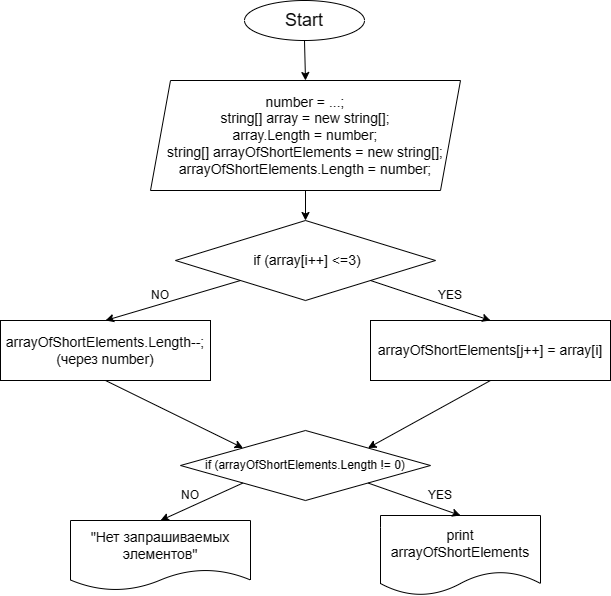

The diagram above was exported from draw.io. Its source (the exported page's mxGraphModel, read from the mxfile embedded in the PNG):
<mxGraphModel dx="1242" dy="569" grid="1" gridSize="10" guides="1" tooltips="1" connect="1" arrows="1" fold="1" page="1" pageScale="1" pageWidth="827" pageHeight="1169" math="0" shadow="0">
  <root>
    <mxCell id="0" />
    <mxCell id="1" parent="0" />
    <mxCell id="SPWTUOUBybOVQO8wZyka-2" value="&lt;font style=&quot;font-size: 18px;&quot;&gt;Start&lt;/font&gt;" style="ellipse;whiteSpace=wrap;html=1;" vertex="1" parent="1">
      <mxGeometry x="354" y="40" width="120" height="40" as="geometry" />
    </mxCell>
    <mxCell id="SPWTUOUBybOVQO8wZyka-4" value="" style="endArrow=classic;html=1;rounded=0;exitX=0.5;exitY=1;exitDx=0;exitDy=0;entryX=0.5;entryY=0;entryDx=0;entryDy=0;" edge="1" parent="1" source="SPWTUOUBybOVQO8wZyka-2" target="SPWTUOUBybOVQO8wZyka-5">
      <mxGeometry width="50" height="50" relative="1" as="geometry">
        <mxPoint x="390" y="300" as="sourcePoint" />
        <mxPoint x="550" y="50" as="targetPoint" />
      </mxGeometry>
    </mxCell>
    <mxCell id="SPWTUOUBybOVQO8wZyka-5" value="&lt;font style=&quot;font-size: 14px;&quot;&gt;number = ...;&lt;/font&gt;&lt;div&gt;&lt;span style=&quot;font-size: 14px;&quot;&gt;string[] array = new string[];&lt;/span&gt;&lt;/div&gt;&lt;div&gt;&lt;span style=&quot;font-size: 14px;&quot;&gt;array.Length = number;&lt;/span&gt;&lt;/div&gt;&lt;div&gt;&lt;span style=&quot;font-size: 14px;&quot;&gt;string[] arrayOfShortElements = new string[];&lt;/span&gt;&lt;/div&gt;&lt;div&gt;&lt;span style=&quot;font-size: 14px;&quot;&gt;arrayOfShortElements.Length = number;&lt;/span&gt;&lt;/div&gt;" style="shape=parallelogram;perimeter=parallelogramPerimeter;whiteSpace=wrap;html=1;fixedSize=1;" vertex="1" parent="1">
      <mxGeometry x="260" y="120" width="310" height="110" as="geometry" />
    </mxCell>
    <mxCell id="SPWTUOUBybOVQO8wZyka-6" value="&lt;font style=&quot;font-size: 14px;&quot;&gt;&amp;nbsp;if (array[i++] &amp;lt;=3)&lt;/font&gt;" style="rhombus;whiteSpace=wrap;html=1;" vertex="1" parent="1">
      <mxGeometry x="285" y="260" width="260" height="80" as="geometry" />
    </mxCell>
    <mxCell id="SPWTUOUBybOVQO8wZyka-7" value="" style="endArrow=classic;html=1;rounded=0;exitX=0.5;exitY=1;exitDx=0;exitDy=0;entryX=0.5;entryY=0;entryDx=0;entryDy=0;" edge="1" parent="1" source="SPWTUOUBybOVQO8wZyka-5" target="SPWTUOUBybOVQO8wZyka-6">
      <mxGeometry width="50" height="50" relative="1" as="geometry">
        <mxPoint x="390" y="370" as="sourcePoint" />
        <mxPoint x="440" y="320" as="targetPoint" />
      </mxGeometry>
    </mxCell>
    <mxCell id="SPWTUOUBybOVQO8wZyka-8" value="&lt;font style=&quot;font-size: 14px;&quot;&gt;arrayOfShortElements.Length--;&lt;/font&gt;&lt;div&gt;&lt;font style=&quot;font-size: 14px;&quot;&gt;(через number)&lt;/font&gt;&lt;/div&gt;" style="rounded=0;whiteSpace=wrap;html=1;" vertex="1" parent="1">
      <mxGeometry x="110" y="360" width="210" height="60" as="geometry" />
    </mxCell>
    <mxCell id="SPWTUOUBybOVQO8wZyka-9" value="&lt;font style=&quot;font-size: 14px;&quot;&gt;arrayOfShortElements[j++] = array[i]&lt;/font&gt;" style="rounded=0;whiteSpace=wrap;html=1;" vertex="1" parent="1">
      <mxGeometry x="480" y="360" width="240" height="60" as="geometry" />
    </mxCell>
    <mxCell id="SPWTUOUBybOVQO8wZyka-10" value="" style="endArrow=classic;html=1;rounded=0;exitX=0;exitY=1;exitDx=0;exitDy=0;entryX=0.5;entryY=0;entryDx=0;entryDy=0;" edge="1" parent="1" source="SPWTUOUBybOVQO8wZyka-6" target="SPWTUOUBybOVQO8wZyka-8">
      <mxGeometry width="50" height="50" relative="1" as="geometry">
        <mxPoint x="390" y="370" as="sourcePoint" />
        <mxPoint x="440" y="320" as="targetPoint" />
      </mxGeometry>
    </mxCell>
    <mxCell id="SPWTUOUBybOVQO8wZyka-11" value="" style="endArrow=classic;html=1;rounded=0;exitX=1;exitY=1;exitDx=0;exitDy=0;entryX=0.5;entryY=0;entryDx=0;entryDy=0;" edge="1" parent="1" source="SPWTUOUBybOVQO8wZyka-6" target="SPWTUOUBybOVQO8wZyka-9">
      <mxGeometry width="50" height="50" relative="1" as="geometry">
        <mxPoint x="390" y="370" as="sourcePoint" />
        <mxPoint x="440" y="320" as="targetPoint" />
      </mxGeometry>
    </mxCell>
    <mxCell id="SPWTUOUBybOVQO8wZyka-12" value="YES" style="text;html=1;align=center;verticalAlign=middle;whiteSpace=wrap;rounded=0;" vertex="1" parent="1">
      <mxGeometry x="530" y="320" width="60" height="30" as="geometry" />
    </mxCell>
    <mxCell id="SPWTUOUBybOVQO8wZyka-14" value="NO" style="text;html=1;align=center;verticalAlign=middle;whiteSpace=wrap;rounded=0;" vertex="1" parent="1">
      <mxGeometry x="240" y="320" width="60" height="30" as="geometry" />
    </mxCell>
    <mxCell id="SPWTUOUBybOVQO8wZyka-18" value="if (arrayOfShortElements.Length != 0)" style="rhombus;whiteSpace=wrap;html=1;" vertex="1" parent="1">
      <mxGeometry x="290" y="470" width="250" height="70" as="geometry" />
    </mxCell>
    <mxCell id="SPWTUOUBybOVQO8wZyka-19" value="" style="endArrow=classic;html=1;rounded=0;exitX=0.5;exitY=1;exitDx=0;exitDy=0;entryX=0;entryY=0;entryDx=0;entryDy=0;" edge="1" parent="1" source="SPWTUOUBybOVQO8wZyka-8" target="SPWTUOUBybOVQO8wZyka-18">
      <mxGeometry width="50" height="50" relative="1" as="geometry">
        <mxPoint x="380" y="460" as="sourcePoint" />
        <mxPoint x="430" y="410" as="targetPoint" />
      </mxGeometry>
    </mxCell>
    <mxCell id="SPWTUOUBybOVQO8wZyka-20" value="" style="endArrow=classic;html=1;rounded=0;entryX=1;entryY=0;entryDx=0;entryDy=0;exitX=0.5;exitY=1;exitDx=0;exitDy=0;" edge="1" parent="1" source="SPWTUOUBybOVQO8wZyka-9" target="SPWTUOUBybOVQO8wZyka-18">
      <mxGeometry width="50" height="50" relative="1" as="geometry">
        <mxPoint x="380" y="460" as="sourcePoint" />
        <mxPoint x="430" y="410" as="targetPoint" />
      </mxGeometry>
    </mxCell>
    <mxCell id="SPWTUOUBybOVQO8wZyka-22" value="&lt;font style=&quot;font-size: 14px;&quot;&gt;&quot;Нет запрашиваемых элементов&quot;&lt;/font&gt;" style="shape=document;whiteSpace=wrap;html=1;boundedLbl=1;" vertex="1" parent="1">
      <mxGeometry x="180" y="560" width="180" height="70" as="geometry" />
    </mxCell>
    <mxCell id="SPWTUOUBybOVQO8wZyka-23" value="" style="endArrow=classic;html=1;rounded=0;exitX=0;exitY=1;exitDx=0;exitDy=0;entryX=0.5;entryY=0;entryDx=0;entryDy=0;" edge="1" parent="1" source="SPWTUOUBybOVQO8wZyka-18" target="SPWTUOUBybOVQO8wZyka-22">
      <mxGeometry width="50" height="50" relative="1" as="geometry">
        <mxPoint x="380" y="460" as="sourcePoint" />
        <mxPoint x="430" y="410" as="targetPoint" />
      </mxGeometry>
    </mxCell>
    <mxCell id="SPWTUOUBybOVQO8wZyka-24" value="NO" style="text;html=1;align=center;verticalAlign=middle;whiteSpace=wrap;rounded=0;" vertex="1" parent="1">
      <mxGeometry x="270" y="520" width="60" height="30" as="geometry" />
    </mxCell>
    <mxCell id="SPWTUOUBybOVQO8wZyka-27" value="&lt;font style=&quot;font-size: 14px;&quot;&gt;print arrayOfShortElements&lt;/font&gt;" style="shape=document;whiteSpace=wrap;html=1;boundedLbl=1;" vertex="1" parent="1">
      <mxGeometry x="490" y="555" width="160" height="80" as="geometry" />
    </mxCell>
    <mxCell id="SPWTUOUBybOVQO8wZyka-28" value="" style="endArrow=classic;html=1;rounded=0;exitX=1;exitY=1;exitDx=0;exitDy=0;entryX=0.5;entryY=0;entryDx=0;entryDy=0;" edge="1" parent="1" source="SPWTUOUBybOVQO8wZyka-18" target="SPWTUOUBybOVQO8wZyka-27">
      <mxGeometry width="50" height="50" relative="1" as="geometry">
        <mxPoint x="380" y="460" as="sourcePoint" />
        <mxPoint x="430" y="410" as="targetPoint" />
      </mxGeometry>
    </mxCell>
    <mxCell id="SPWTUOUBybOVQO8wZyka-29" value="YES" style="text;html=1;align=center;verticalAlign=middle;whiteSpace=wrap;rounded=0;" vertex="1" parent="1">
      <mxGeometry x="520" y="520" width="60" height="30" as="geometry" />
    </mxCell>
  </root>
</mxGraphModel>